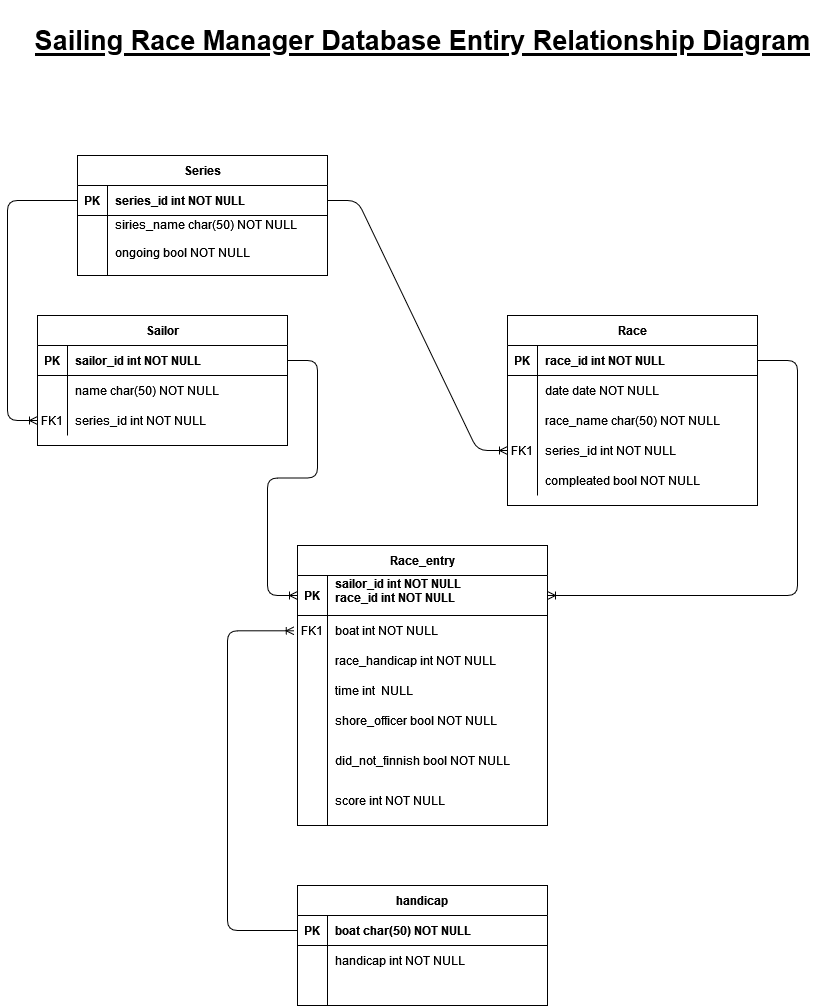

The diagram above was exported from draw.io. Its source (the exported page's mxGraphModel, read from the mxfile embedded in the PNG):
<mxGraphModel dx="1718" dy="927" grid="1" gridSize="10" guides="1" tooltips="1" connect="1" arrows="1" fold="1" page="1" pageScale="1" pageWidth="850" pageHeight="1100" math="0" shadow="0" extFonts="Permanent Marker^https://fonts.googleapis.com/css?family=Permanent+Marker">
  <root>
    <mxCell id="0" />
    <mxCell id="1" parent="0" />
    <mxCell id="C-vyLk0tnHw3VtMMgP7b-2" value="Race" style="shape=table;startSize=30;container=1;collapsible=1;childLayout=tableLayout;fixedRows=1;rowLines=0;fontStyle=1;align=center;resizeLast=1;" parent="1" vertex="1">
      <mxGeometry x="510" y="320" width="250" height="190" as="geometry" />
    </mxCell>
    <mxCell id="C-vyLk0tnHw3VtMMgP7b-3" value="" style="shape=partialRectangle;collapsible=0;dropTarget=0;pointerEvents=0;fillColor=none;points=[[0,0.5],[1,0.5]];portConstraint=eastwest;top=0;left=0;right=0;bottom=1;" parent="C-vyLk0tnHw3VtMMgP7b-2" vertex="1">
      <mxGeometry y="30" width="250" height="30" as="geometry" />
    </mxCell>
    <mxCell id="C-vyLk0tnHw3VtMMgP7b-4" value="PK" style="shape=partialRectangle;overflow=hidden;connectable=0;fillColor=none;top=0;left=0;bottom=0;right=0;fontStyle=1;" parent="C-vyLk0tnHw3VtMMgP7b-3" vertex="1">
      <mxGeometry width="30" height="30" as="geometry">
        <mxRectangle width="30" height="30" as="alternateBounds" />
      </mxGeometry>
    </mxCell>
    <mxCell id="C-vyLk0tnHw3VtMMgP7b-5" value="race_id int NOT NULL " style="shape=partialRectangle;overflow=hidden;connectable=0;fillColor=none;top=0;left=0;bottom=0;right=0;align=left;spacingLeft=6;fontStyle=1;" parent="C-vyLk0tnHw3VtMMgP7b-3" vertex="1">
      <mxGeometry x="30" width="220" height="30" as="geometry">
        <mxRectangle width="220" height="30" as="alternateBounds" />
      </mxGeometry>
    </mxCell>
    <mxCell id="uXphWhPbcHU153ljh_dR-48" value="" style="shape=partialRectangle;collapsible=0;dropTarget=0;pointerEvents=0;fillColor=none;points=[[0,0.5],[1,0.5]];portConstraint=eastwest;top=0;left=0;right=0;bottom=0;" vertex="1" parent="C-vyLk0tnHw3VtMMgP7b-2">
      <mxGeometry y="60" width="250" height="30" as="geometry" />
    </mxCell>
    <mxCell id="uXphWhPbcHU153ljh_dR-49" value="" style="shape=partialRectangle;overflow=hidden;connectable=0;fillColor=none;top=0;left=0;bottom=0;right=0;" vertex="1" parent="uXphWhPbcHU153ljh_dR-48">
      <mxGeometry width="30" height="30" as="geometry">
        <mxRectangle width="30" height="30" as="alternateBounds" />
      </mxGeometry>
    </mxCell>
    <mxCell id="uXphWhPbcHU153ljh_dR-50" value="date date NOT NULL" style="shape=partialRectangle;overflow=hidden;connectable=0;fillColor=none;top=0;left=0;bottom=0;right=0;align=left;spacingLeft=6;" vertex="1" parent="uXphWhPbcHU153ljh_dR-48">
      <mxGeometry x="30" width="220" height="30" as="geometry">
        <mxRectangle width="220" height="30" as="alternateBounds" />
      </mxGeometry>
    </mxCell>
    <mxCell id="C-vyLk0tnHw3VtMMgP7b-9" value="" style="shape=partialRectangle;collapsible=0;dropTarget=0;pointerEvents=0;fillColor=none;points=[[0,0.5],[1,0.5]];portConstraint=eastwest;top=0;left=0;right=0;bottom=0;" parent="C-vyLk0tnHw3VtMMgP7b-2" vertex="1">
      <mxGeometry y="90" width="250" height="30" as="geometry" />
    </mxCell>
    <mxCell id="C-vyLk0tnHw3VtMMgP7b-10" value="" style="shape=partialRectangle;overflow=hidden;connectable=0;fillColor=none;top=0;left=0;bottom=0;right=0;" parent="C-vyLk0tnHw3VtMMgP7b-9" vertex="1">
      <mxGeometry width="30" height="30" as="geometry">
        <mxRectangle width="30" height="30" as="alternateBounds" />
      </mxGeometry>
    </mxCell>
    <mxCell id="C-vyLk0tnHw3VtMMgP7b-11" value="race_name char(50) NOT NULL" style="shape=partialRectangle;overflow=hidden;connectable=0;fillColor=none;top=0;left=0;bottom=0;right=0;align=left;spacingLeft=6;" parent="C-vyLk0tnHw3VtMMgP7b-9" vertex="1">
      <mxGeometry x="30" width="220" height="30" as="geometry">
        <mxRectangle width="220" height="30" as="alternateBounds" />
      </mxGeometry>
    </mxCell>
    <mxCell id="C-vyLk0tnHw3VtMMgP7b-6" value="" style="shape=partialRectangle;collapsible=0;dropTarget=0;pointerEvents=0;fillColor=none;points=[[0,0.5],[1,0.5]];portConstraint=eastwest;top=0;left=0;right=0;bottom=0;" parent="C-vyLk0tnHw3VtMMgP7b-2" vertex="1">
      <mxGeometry y="120" width="250" height="30" as="geometry" />
    </mxCell>
    <mxCell id="C-vyLk0tnHw3VtMMgP7b-7" value="FK1" style="shape=partialRectangle;overflow=hidden;connectable=0;fillColor=none;top=0;left=0;bottom=0;right=0;" parent="C-vyLk0tnHw3VtMMgP7b-6" vertex="1">
      <mxGeometry width="30" height="30" as="geometry">
        <mxRectangle width="30" height="30" as="alternateBounds" />
      </mxGeometry>
    </mxCell>
    <mxCell id="C-vyLk0tnHw3VtMMgP7b-8" value="series_id int NOT NULL" style="shape=partialRectangle;overflow=hidden;connectable=0;fillColor=none;top=0;left=0;bottom=0;right=0;align=left;spacingLeft=6;" parent="C-vyLk0tnHw3VtMMgP7b-6" vertex="1">
      <mxGeometry x="30" width="220" height="30" as="geometry">
        <mxRectangle width="220" height="30" as="alternateBounds" />
      </mxGeometry>
    </mxCell>
    <mxCell id="uXphWhPbcHU153ljh_dR-51" value="" style="shape=partialRectangle;collapsible=0;dropTarget=0;pointerEvents=0;fillColor=none;points=[[0,0.5],[1,0.5]];portConstraint=eastwest;top=0;left=0;right=0;bottom=0;" vertex="1" parent="C-vyLk0tnHw3VtMMgP7b-2">
      <mxGeometry y="150" width="250" height="30" as="geometry" />
    </mxCell>
    <mxCell id="uXphWhPbcHU153ljh_dR-52" value="" style="shape=partialRectangle;overflow=hidden;connectable=0;fillColor=none;top=0;left=0;bottom=0;right=0;" vertex="1" parent="uXphWhPbcHU153ljh_dR-51">
      <mxGeometry width="30" height="30" as="geometry">
        <mxRectangle width="30" height="30" as="alternateBounds" />
      </mxGeometry>
    </mxCell>
    <mxCell id="uXphWhPbcHU153ljh_dR-53" value="compleated bool NOT NULL" style="shape=partialRectangle;overflow=hidden;connectable=0;fillColor=none;top=0;left=0;bottom=0;right=0;align=left;spacingLeft=6;" vertex="1" parent="uXphWhPbcHU153ljh_dR-51">
      <mxGeometry x="30" width="220" height="30" as="geometry">
        <mxRectangle width="220" height="30" as="alternateBounds" />
      </mxGeometry>
    </mxCell>
    <mxCell id="C-vyLk0tnHw3VtMMgP7b-13" value="Race_entry" style="shape=table;startSize=30;container=1;collapsible=1;childLayout=tableLayout;fixedRows=1;rowLines=0;fontStyle=1;align=center;resizeLast=1;" parent="1" vertex="1">
      <mxGeometry x="300" y="550" width="250" height="280" as="geometry" />
    </mxCell>
    <mxCell id="C-vyLk0tnHw3VtMMgP7b-14" value="" style="shape=partialRectangle;collapsible=0;dropTarget=0;pointerEvents=0;fillColor=none;points=[[0,0.5],[1,0.5]];portConstraint=eastwest;top=0;left=0;right=0;bottom=1;" parent="C-vyLk0tnHw3VtMMgP7b-13" vertex="1">
      <mxGeometry y="30" width="250" height="40" as="geometry" />
    </mxCell>
    <mxCell id="C-vyLk0tnHw3VtMMgP7b-15" value="PK" style="shape=partialRectangle;overflow=hidden;connectable=0;fillColor=none;top=0;left=0;bottom=0;right=0;fontStyle=1;" parent="C-vyLk0tnHw3VtMMgP7b-14" vertex="1">
      <mxGeometry width="30" height="40" as="geometry">
        <mxRectangle width="30" height="40" as="alternateBounds" />
      </mxGeometry>
    </mxCell>
    <mxCell id="C-vyLk0tnHw3VtMMgP7b-16" value="sailor_id int NOT NULL&#10;race_id int NOT NULL&#10; " style="shape=partialRectangle;overflow=hidden;connectable=0;fillColor=none;top=0;left=0;bottom=0;right=0;align=left;spacingLeft=6;fontStyle=1;" parent="C-vyLk0tnHw3VtMMgP7b-14" vertex="1">
      <mxGeometry x="30" width="220" height="40" as="geometry">
        <mxRectangle width="220" height="40" as="alternateBounds" />
      </mxGeometry>
    </mxCell>
    <mxCell id="C-vyLk0tnHw3VtMMgP7b-17" value="" style="shape=partialRectangle;collapsible=0;dropTarget=0;pointerEvents=0;fillColor=none;points=[[0,0.5],[1,0.5]];portConstraint=eastwest;top=0;left=0;right=0;bottom=0;" parent="C-vyLk0tnHw3VtMMgP7b-13" vertex="1">
      <mxGeometry y="70" width="250" height="30" as="geometry" />
    </mxCell>
    <mxCell id="C-vyLk0tnHw3VtMMgP7b-18" value="FK1" style="shape=partialRectangle;overflow=hidden;connectable=0;fillColor=none;top=0;left=0;bottom=0;right=0;" parent="C-vyLk0tnHw3VtMMgP7b-17" vertex="1">
      <mxGeometry width="30" height="30" as="geometry">
        <mxRectangle width="30" height="30" as="alternateBounds" />
      </mxGeometry>
    </mxCell>
    <mxCell id="C-vyLk0tnHw3VtMMgP7b-19" value="boat int NOT NULL" style="shape=partialRectangle;overflow=hidden;connectable=0;fillColor=none;top=0;left=0;bottom=0;right=0;align=left;spacingLeft=6;" parent="C-vyLk0tnHw3VtMMgP7b-17" vertex="1">
      <mxGeometry x="30" width="220" height="30" as="geometry">
        <mxRectangle width="220" height="30" as="alternateBounds" />
      </mxGeometry>
    </mxCell>
    <mxCell id="C-vyLk0tnHw3VtMMgP7b-20" value="" style="shape=partialRectangle;collapsible=0;dropTarget=0;pointerEvents=0;fillColor=none;points=[[0,0.5],[1,0.5]];portConstraint=eastwest;top=0;left=0;right=0;bottom=0;" parent="C-vyLk0tnHw3VtMMgP7b-13" vertex="1">
      <mxGeometry y="100" width="250" height="180" as="geometry" />
    </mxCell>
    <mxCell id="C-vyLk0tnHw3VtMMgP7b-21" value="" style="shape=partialRectangle;overflow=hidden;connectable=0;fillColor=none;top=0;left=0;bottom=0;right=0;" parent="C-vyLk0tnHw3VtMMgP7b-20" vertex="1">
      <mxGeometry width="30" height="180" as="geometry">
        <mxRectangle width="30" height="180" as="alternateBounds" />
      </mxGeometry>
    </mxCell>
    <mxCell id="C-vyLk0tnHw3VtMMgP7b-22" value="" style="shape=partialRectangle;overflow=hidden;connectable=0;fillColor=none;top=0;left=0;bottom=0;right=0;align=left;spacingLeft=6;" parent="C-vyLk0tnHw3VtMMgP7b-20" vertex="1">
      <mxGeometry x="30" width="220" height="180" as="geometry">
        <mxRectangle width="220" height="180" as="alternateBounds" />
      </mxGeometry>
    </mxCell>
    <mxCell id="C-vyLk0tnHw3VtMMgP7b-23" value="Series" style="shape=table;startSize=30;container=1;collapsible=1;childLayout=tableLayout;fixedRows=1;rowLines=0;fontStyle=1;align=center;resizeLast=1;" parent="1" vertex="1">
      <mxGeometry x="80" y="160" width="250" height="120" as="geometry" />
    </mxCell>
    <mxCell id="C-vyLk0tnHw3VtMMgP7b-24" value="" style="shape=partialRectangle;collapsible=0;dropTarget=0;pointerEvents=0;fillColor=none;points=[[0,0.5],[1,0.5]];portConstraint=eastwest;top=0;left=0;right=0;bottom=1;" parent="C-vyLk0tnHw3VtMMgP7b-23" vertex="1">
      <mxGeometry y="30" width="250" height="30" as="geometry" />
    </mxCell>
    <mxCell id="C-vyLk0tnHw3VtMMgP7b-25" value="PK" style="shape=partialRectangle;overflow=hidden;connectable=0;fillColor=none;top=0;left=0;bottom=0;right=0;fontStyle=1;" parent="C-vyLk0tnHw3VtMMgP7b-24" vertex="1">
      <mxGeometry width="30" height="30" as="geometry">
        <mxRectangle width="30" height="30" as="alternateBounds" />
      </mxGeometry>
    </mxCell>
    <mxCell id="C-vyLk0tnHw3VtMMgP7b-26" value="series_id int NOT NULL " style="shape=partialRectangle;overflow=hidden;connectable=0;fillColor=none;top=0;left=0;bottom=0;right=0;align=left;spacingLeft=6;fontStyle=1;" parent="C-vyLk0tnHw3VtMMgP7b-24" vertex="1">
      <mxGeometry x="30" width="220" height="30" as="geometry">
        <mxRectangle width="220" height="30" as="alternateBounds" />
      </mxGeometry>
    </mxCell>
    <mxCell id="C-vyLk0tnHw3VtMMgP7b-27" value="" style="shape=partialRectangle;collapsible=0;dropTarget=0;pointerEvents=0;fillColor=none;points=[[0,0.5],[1,0.5]];portConstraint=eastwest;top=0;left=0;right=0;bottom=0;" parent="C-vyLk0tnHw3VtMMgP7b-23" vertex="1">
      <mxGeometry y="60" width="250" height="60" as="geometry" />
    </mxCell>
    <mxCell id="C-vyLk0tnHw3VtMMgP7b-28" value="" style="shape=partialRectangle;overflow=hidden;connectable=0;fillColor=none;top=0;left=0;bottom=0;right=0;" parent="C-vyLk0tnHw3VtMMgP7b-27" vertex="1">
      <mxGeometry width="30" height="60" as="geometry">
        <mxRectangle width="30" height="60" as="alternateBounds" />
      </mxGeometry>
    </mxCell>
    <mxCell id="C-vyLk0tnHw3VtMMgP7b-29" value="siries_name char(50) NOT NULL&#10;&#10;ongoing bool NOT NULL&#10;" style="shape=partialRectangle;overflow=hidden;connectable=0;fillColor=none;top=0;left=0;bottom=0;right=0;align=left;spacingLeft=6;" parent="C-vyLk0tnHw3VtMMgP7b-27" vertex="1">
      <mxGeometry x="30" width="220" height="60" as="geometry">
        <mxRectangle width="220" height="60" as="alternateBounds" />
      </mxGeometry>
    </mxCell>
    <mxCell id="uXphWhPbcHU153ljh_dR-4" value="Sailor" style="shape=table;startSize=30;container=1;collapsible=1;childLayout=tableLayout;fixedRows=1;rowLines=0;fontStyle=1;align=center;resizeLast=1;" vertex="1" parent="1">
      <mxGeometry x="40" y="320" width="250" height="130" as="geometry" />
    </mxCell>
    <mxCell id="uXphWhPbcHU153ljh_dR-5" value="" style="shape=partialRectangle;collapsible=0;dropTarget=0;pointerEvents=0;fillColor=none;points=[[0,0.5],[1,0.5]];portConstraint=eastwest;top=0;left=0;right=0;bottom=1;" vertex="1" parent="uXphWhPbcHU153ljh_dR-4">
      <mxGeometry y="30" width="250" height="30" as="geometry" />
    </mxCell>
    <mxCell id="uXphWhPbcHU153ljh_dR-6" value="PK" style="shape=partialRectangle;overflow=hidden;connectable=0;fillColor=none;top=0;left=0;bottom=0;right=0;fontStyle=1;" vertex="1" parent="uXphWhPbcHU153ljh_dR-5">
      <mxGeometry width="30" height="30" as="geometry">
        <mxRectangle width="30" height="30" as="alternateBounds" />
      </mxGeometry>
    </mxCell>
    <mxCell id="uXphWhPbcHU153ljh_dR-7" value="sailor_id int NOT NULL " style="shape=partialRectangle;overflow=hidden;connectable=0;fillColor=none;top=0;left=0;bottom=0;right=0;align=left;spacingLeft=6;fontStyle=1;" vertex="1" parent="uXphWhPbcHU153ljh_dR-5">
      <mxGeometry x="30" width="220" height="30" as="geometry">
        <mxRectangle width="220" height="30" as="alternateBounds" />
      </mxGeometry>
    </mxCell>
    <mxCell id="uXphWhPbcHU153ljh_dR-8" value="" style="shape=partialRectangle;collapsible=0;dropTarget=0;pointerEvents=0;fillColor=none;points=[[0,0.5],[1,0.5]];portConstraint=eastwest;top=0;left=0;right=0;bottom=0;" vertex="1" parent="uXphWhPbcHU153ljh_dR-4">
      <mxGeometry y="60" width="250" height="30" as="geometry" />
    </mxCell>
    <mxCell id="uXphWhPbcHU153ljh_dR-9" value="" style="shape=partialRectangle;overflow=hidden;connectable=0;fillColor=none;top=0;left=0;bottom=0;right=0;" vertex="1" parent="uXphWhPbcHU153ljh_dR-8">
      <mxGeometry width="30" height="30" as="geometry">
        <mxRectangle width="30" height="30" as="alternateBounds" />
      </mxGeometry>
    </mxCell>
    <mxCell id="uXphWhPbcHU153ljh_dR-10" value="name char(50) NOT NULL" style="shape=partialRectangle;overflow=hidden;connectable=0;fillColor=none;top=0;left=0;bottom=0;right=0;align=left;spacingLeft=6;" vertex="1" parent="uXphWhPbcHU153ljh_dR-8">
      <mxGeometry x="30" width="220" height="30" as="geometry">
        <mxRectangle width="220" height="30" as="alternateBounds" />
      </mxGeometry>
    </mxCell>
    <mxCell id="uXphWhPbcHU153ljh_dR-11" value="" style="shape=partialRectangle;collapsible=0;dropTarget=0;pointerEvents=0;fillColor=none;points=[[0,0.5],[1,0.5]];portConstraint=eastwest;top=0;left=0;right=0;bottom=0;" vertex="1" parent="uXphWhPbcHU153ljh_dR-4">
      <mxGeometry y="90" width="250" height="30" as="geometry" />
    </mxCell>
    <mxCell id="uXphWhPbcHU153ljh_dR-12" value="FK1" style="shape=partialRectangle;overflow=hidden;connectable=0;fillColor=none;top=0;left=0;bottom=0;right=0;" vertex="1" parent="uXphWhPbcHU153ljh_dR-11">
      <mxGeometry width="30" height="30" as="geometry">
        <mxRectangle width="30" height="30" as="alternateBounds" />
      </mxGeometry>
    </mxCell>
    <mxCell id="uXphWhPbcHU153ljh_dR-13" value="series_id int NOT NULL" style="shape=partialRectangle;overflow=hidden;connectable=0;fillColor=none;top=0;left=0;bottom=0;right=0;align=left;spacingLeft=6;" vertex="1" parent="uXphWhPbcHU153ljh_dR-11">
      <mxGeometry x="30" width="220" height="30" as="geometry">
        <mxRectangle width="220" height="30" as="alternateBounds" />
      </mxGeometry>
    </mxCell>
    <mxCell id="uXphWhPbcHU153ljh_dR-17" value="handicap" style="shape=table;startSize=30;container=1;collapsible=1;childLayout=tableLayout;fixedRows=1;rowLines=0;fontStyle=1;align=center;resizeLast=1;" vertex="1" parent="1">
      <mxGeometry x="300" y="890" width="250" height="120" as="geometry" />
    </mxCell>
    <mxCell id="uXphWhPbcHU153ljh_dR-18" value="" style="shape=partialRectangle;collapsible=0;dropTarget=0;pointerEvents=0;fillColor=none;points=[[0,0.5],[1,0.5]];portConstraint=eastwest;top=0;left=0;right=0;bottom=1;" vertex="1" parent="uXphWhPbcHU153ljh_dR-17">
      <mxGeometry y="30" width="250" height="30" as="geometry" />
    </mxCell>
    <mxCell id="uXphWhPbcHU153ljh_dR-19" value="PK" style="shape=partialRectangle;overflow=hidden;connectable=0;fillColor=none;top=0;left=0;bottom=0;right=0;fontStyle=1;" vertex="1" parent="uXphWhPbcHU153ljh_dR-18">
      <mxGeometry width="30" height="30" as="geometry">
        <mxRectangle width="30" height="30" as="alternateBounds" />
      </mxGeometry>
    </mxCell>
    <mxCell id="uXphWhPbcHU153ljh_dR-20" value="boat char(50) NOT NULL " style="shape=partialRectangle;overflow=hidden;connectable=0;fillColor=none;top=0;left=0;bottom=0;right=0;align=left;spacingLeft=6;fontStyle=1;" vertex="1" parent="uXphWhPbcHU153ljh_dR-18">
      <mxGeometry x="30" width="220" height="30" as="geometry">
        <mxRectangle width="220" height="30" as="alternateBounds" />
      </mxGeometry>
    </mxCell>
    <mxCell id="uXphWhPbcHU153ljh_dR-21" value="" style="shape=partialRectangle;collapsible=0;dropTarget=0;pointerEvents=0;fillColor=none;points=[[0,0.5],[1,0.5]];portConstraint=eastwest;top=0;left=0;right=0;bottom=0;" vertex="1" parent="uXphWhPbcHU153ljh_dR-17">
      <mxGeometry y="60" width="250" height="30" as="geometry" />
    </mxCell>
    <mxCell id="uXphWhPbcHU153ljh_dR-22" value="" style="shape=partialRectangle;overflow=hidden;connectable=0;fillColor=none;top=0;left=0;bottom=0;right=0;" vertex="1" parent="uXphWhPbcHU153ljh_dR-21">
      <mxGeometry width="30" height="30" as="geometry">
        <mxRectangle width="30" height="30" as="alternateBounds" />
      </mxGeometry>
    </mxCell>
    <mxCell id="uXphWhPbcHU153ljh_dR-23" value="handicap int NOT NULL" style="shape=partialRectangle;overflow=hidden;connectable=0;fillColor=none;top=0;left=0;bottom=0;right=0;align=left;spacingLeft=6;" vertex="1" parent="uXphWhPbcHU153ljh_dR-21">
      <mxGeometry x="30" width="220" height="30" as="geometry">
        <mxRectangle width="220" height="30" as="alternateBounds" />
      </mxGeometry>
    </mxCell>
    <mxCell id="uXphWhPbcHU153ljh_dR-24" value="" style="shape=partialRectangle;collapsible=0;dropTarget=0;pointerEvents=0;fillColor=none;points=[[0,0.5],[1,0.5]];portConstraint=eastwest;top=0;left=0;right=0;bottom=0;" vertex="1" parent="uXphWhPbcHU153ljh_dR-17">
      <mxGeometry y="90" width="250" height="30" as="geometry" />
    </mxCell>
    <mxCell id="uXphWhPbcHU153ljh_dR-25" value="" style="shape=partialRectangle;overflow=hidden;connectable=0;fillColor=none;top=0;left=0;bottom=0;right=0;" vertex="1" parent="uXphWhPbcHU153ljh_dR-24">
      <mxGeometry width="30" height="30" as="geometry">
        <mxRectangle width="30" height="30" as="alternateBounds" />
      </mxGeometry>
    </mxCell>
    <mxCell id="uXphWhPbcHU153ljh_dR-26" value="" style="shape=partialRectangle;overflow=hidden;connectable=0;fillColor=none;top=0;left=0;bottom=0;right=0;align=left;spacingLeft=6;" vertex="1" parent="uXphWhPbcHU153ljh_dR-24">
      <mxGeometry x="30" width="220" height="30" as="geometry">
        <mxRectangle width="220" height="30" as="alternateBounds" />
      </mxGeometry>
    </mxCell>
    <mxCell id="uXphWhPbcHU153ljh_dR-30" value="" style="edgeStyle=elbowEdgeStyle;fontSize=12;html=1;endArrow=ERoneToMany;rounded=1;entryX=-0.013;entryY=0.51;entryDx=0;entryDy=0;entryPerimeter=0;" edge="1" parent="1" source="uXphWhPbcHU153ljh_dR-18" target="C-vyLk0tnHw3VtMMgP7b-17">
      <mxGeometry width="100" height="100" relative="1" as="geometry">
        <mxPoint x="90" y="920" as="sourcePoint" />
        <mxPoint x="360" y="580" as="targetPoint" />
        <Array as="points">
          <mxPoint x="230" y="780" />
        </Array>
      </mxGeometry>
    </mxCell>
    <mxCell id="uXphWhPbcHU153ljh_dR-32" value="race_handicap int NOT NULL" style="shape=partialRectangle;overflow=hidden;connectable=0;fillColor=none;top=0;left=0;bottom=0;right=0;align=left;spacingLeft=6;" vertex="1" parent="1">
      <mxGeometry x="330" y="650" width="220" height="30" as="geometry">
        <mxRectangle width="220" height="30" as="alternateBounds" />
      </mxGeometry>
    </mxCell>
    <mxCell id="uXphWhPbcHU153ljh_dR-33" value="time int  NULL" style="shape=partialRectangle;overflow=hidden;connectable=0;fillColor=none;top=0;left=0;bottom=0;right=0;align=left;spacingLeft=6;" vertex="1" parent="1">
      <mxGeometry x="330" y="680" width="220" height="30" as="geometry">
        <mxRectangle width="220" height="30" as="alternateBounds" />
      </mxGeometry>
    </mxCell>
    <mxCell id="uXphWhPbcHU153ljh_dR-34" value="shore_officer bool NOT NULL" style="shape=partialRectangle;overflow=hidden;connectable=0;fillColor=none;top=0;left=0;bottom=0;right=0;align=left;spacingLeft=6;" vertex="1" parent="1">
      <mxGeometry x="330" y="710" width="220" height="30" as="geometry">
        <mxRectangle width="220" height="30" as="alternateBounds" />
      </mxGeometry>
    </mxCell>
    <mxCell id="uXphWhPbcHU153ljh_dR-35" value="did_not_finnish bool NOT NULL" style="shape=partialRectangle;overflow=hidden;connectable=0;fillColor=none;top=0;left=0;bottom=0;right=0;align=left;spacingLeft=6;" vertex="1" parent="1">
      <mxGeometry x="330" y="750" width="220" height="30" as="geometry">
        <mxRectangle width="220" height="30" as="alternateBounds" />
      </mxGeometry>
    </mxCell>
    <mxCell id="uXphWhPbcHU153ljh_dR-36" value="score int NOT NULL" style="shape=partialRectangle;overflow=hidden;connectable=0;fillColor=none;top=0;left=0;bottom=0;right=0;align=left;spacingLeft=6;" vertex="1" parent="1">
      <mxGeometry x="330" y="790" width="220" height="30" as="geometry">
        <mxRectangle width="220" height="30" as="alternateBounds" />
      </mxGeometry>
    </mxCell>
    <mxCell id="uXphWhPbcHU153ljh_dR-37" value="" style="edgeStyle=elbowEdgeStyle;fontSize=12;html=1;endArrow=ERoneToMany;rounded=1;entryX=1;entryY=0.5;entryDx=0;entryDy=0;exitX=1;exitY=0.5;exitDx=0;exitDy=0;" edge="1" parent="1" source="C-vyLk0tnHw3VtMMgP7b-3" target="C-vyLk0tnHw3VtMMgP7b-14">
      <mxGeometry width="100" height="100" relative="1" as="geometry">
        <mxPoint x="310" y="945.0000000000002" as="sourcePoint" />
        <mxPoint x="306.75" y="645.3" as="targetPoint" />
        <Array as="points">
          <mxPoint x="800" y="490" />
        </Array>
      </mxGeometry>
    </mxCell>
    <mxCell id="uXphWhPbcHU153ljh_dR-38" value="" style="edgeStyle=entityRelationEdgeStyle;fontSize=12;html=1;endArrow=ERoneToMany;rounded=1;entryX=0;entryY=0.5;entryDx=0;entryDy=0;exitX=1;exitY=0.5;exitDx=0;exitDy=0;" edge="1" parent="1" source="uXphWhPbcHU153ljh_dR-5" target="C-vyLk0tnHw3VtMMgP7b-14">
      <mxGeometry width="100" height="100" relative="1" as="geometry">
        <mxPoint x="770" y="375" as="sourcePoint" />
        <mxPoint x="560" y="610" as="targetPoint" />
      </mxGeometry>
    </mxCell>
    <mxCell id="uXphWhPbcHU153ljh_dR-39" value="" style="edgeStyle=entityRelationEdgeStyle;fontSize=12;html=1;endArrow=ERoneToMany;rounded=1;entryX=0;entryY=0.5;entryDx=0;entryDy=0;exitX=1;exitY=0.5;exitDx=0;exitDy=0;" edge="1" parent="1" source="C-vyLk0tnHw3VtMMgP7b-24" target="C-vyLk0tnHw3VtMMgP7b-6">
      <mxGeometry width="100" height="100" relative="1" as="geometry">
        <mxPoint x="300" y="375" as="sourcePoint" />
        <mxPoint x="310" y="610" as="targetPoint" />
      </mxGeometry>
    </mxCell>
    <mxCell id="uXphWhPbcHU153ljh_dR-47" value="" style="edgeStyle=elbowEdgeStyle;fontSize=12;html=1;endArrow=ERoneToMany;rounded=1;entryX=0;entryY=0.5;entryDx=0;entryDy=0;exitX=0;exitY=0.5;exitDx=0;exitDy=0;" edge="1" parent="1" source="C-vyLk0tnHw3VtMMgP7b-24" target="uXphWhPbcHU153ljh_dR-11">
      <mxGeometry width="100" height="100" relative="1" as="geometry">
        <mxPoint x="310" y="945.0000000000002" as="sourcePoint" />
        <mxPoint x="306.75" y="645.3" as="targetPoint" />
        <Array as="points">
          <mxPoint x="10" y="490" />
        </Array>
      </mxGeometry>
    </mxCell>
    <mxCell id="uXphWhPbcHU153ljh_dR-54" value="&lt;h1 style=&quot;font-size: 27px;&quot;&gt;&lt;font style=&quot;font-size: 27px;&quot;&gt;&lt;u&gt;Sailing Race Manager Database Entiry Relationship Diagram&lt;/u&gt;&lt;/font&gt;&lt;/h1&gt;" style="text;html=1;align=center;verticalAlign=middle;resizable=0;points=[];autosize=1;strokeColor=none;fillColor=none;" vertex="1" parent="1">
      <mxGeometry x="25" y="5" width="800" height="80" as="geometry" />
    </mxCell>
  </root>
</mxGraphModel>